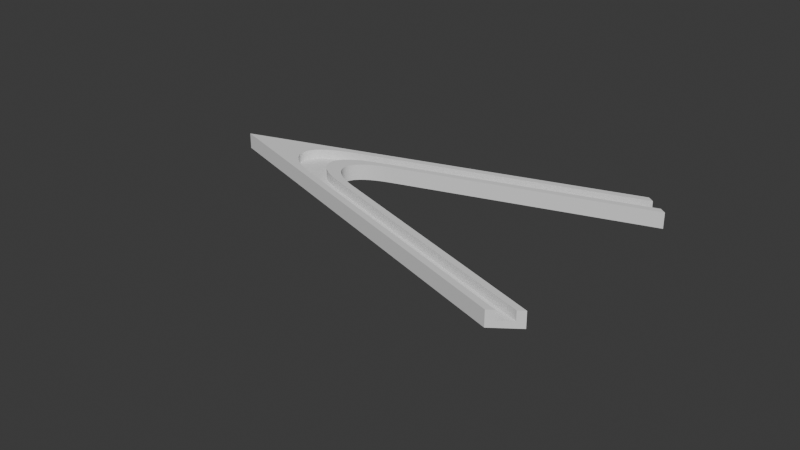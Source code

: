 # Source: base_bigFrame-round-2mLow.blend  (saved by Blender 4.1.23; exported with 4.5.12 LTS)
import bpy
from mathutils import Matrix  # noqa: F401  (used for matrix-valued properties, if any)

bpy.ops.wm.read_factory_settings(use_empty=True)
scene = bpy.context.scene
scene.name = 'Scene'

# ---- collections
col_collection = bpy.data.collections.new('Collection'); scene.collection.children.link(col_collection)

# ---- world
world_world = bpy.data.worlds.new('World'); scene.world = world_world
world_world.use_nodes = True; world_world.node_tree.nodes.clear()
_N = world_world.node_tree.nodes; _L = world_world.node_tree.links
n0 = _N.new('ShaderNodeOutputWorld'); n0.name = 'World Output'; n0.location = (300, 300)
n1 = _N.new('ShaderNodeBackground'); n1.name = 'Background'; n1.location = (10, 300)
n1.inputs[0].default_value = (0.05088, 0.05088, 0.05088, 1.0)
_L.new(n1.outputs[0], n0.inputs[0])
n0.is_active_output = True
world_world.color = (0.05088, 0.05088, 0.05088)
world_world.use_sun_shadow = False
world_world.sun_shadow_jitter_overblur = 0.0

# ---- meshes
me_plane_017 = bpy.data.meshes.new('Plane.017')
me_plane_017.from_pydata([(-0.9752, 1.0, 6.0), (-0.9752, 1.0, -4.0), (1.373, 0.5, 0.0), (1.426, -0.5, 0.0), (1.373, 0.5, 6.0), (1.347, 1.0, 6.0), (1.453, -1.0, 6.0), (1.426, -0.5, 6.0), (1.453, -1.0, -4.0), (1.347, 1.0, -4.0), (0.9441, -17.56, 0.0), (1.03, -17.17, 0.0), (0.9014, -17.75, 6.0), (0.9441, -17.56, 6.0), (1.072, -16.98, 6.0), (1.03, -17.17, 6.0), (1.072, -16.98, -4.0), (0.9014, -17.75, -4.0), (0.4626, -1.0, 6.0), (0.4626, -1.0, -4.0), (-0.03248, -1.0, -4.0), (-0.03248, -1.0, 6.0), (0.2724, -8.991, 6.0), (0.2724, -8.991, -4.0), (-0.1275, -4.996, -4.0), (-0.1275, -4.996, 6.0), (0.1951, -8.837, 6.0), (0.1951, -8.837, 0.0), (-0.2222, -4.668, 6.0), (-0.2222, -4.668, 0.0), (0.255, 0.5, 0.0), (0.255, 0.5, 6.0), (-0.3041, 0.5, 0.0), (-0.3041, 0.5, 6.0), (0.3934, -0.5, 6.0), (0.3934, -0.5, 0.0), (-0.123, -0.5, 6.0), (-0.123, -0.5, 0.0), (0.04043, -8.528, 0.0), (0.04043, -8.528, 6.0), (-0.4114, -4.014, 0.0), (-0.4114, -4.014, 6.0), (-0.1275, -4.996, 6.0), (-0.03248, -1.0, 6.0), (-0.1338, -4.933, 6.0), (-0.1399, -4.87, 6.0), (-0.1458, -4.807, 6.0), (-0.1517, -4.745, 6.0), (-0.1574, -4.682, 6.0), (-0.163, -4.62, 6.0), (-0.1684, -4.557, 6.0), (-0.1738, -4.495, 6.0), (-0.179, -4.433, 6.0), (-0.184, -4.371, 6.0), (-0.1889, -4.309, 6.0), (-0.1937, -4.247, 6.0), (-0.1984, -4.185, 6.0), (-0.2029, -4.124, 6.0), (-0.2072, -4.063, 6.0), (-0.2115, -4.002, 6.0), (-0.2155, -3.941, 6.0), (-0.2195, -3.881, 6.0), (-0.2233, -3.821, 6.0), (-0.2269, -3.761, 6.0), (-0.2304, -3.701, 6.0), (-0.2338, -3.642, 6.0), (-0.237, -3.583, 6.0), (-0.24, -3.525, 6.0), (-0.2429, -3.467, 6.0), (-0.2457, -3.409, 6.0), (-0.2483, -3.351, 6.0), (-0.2507, -3.294, 6.0), (-0.253, -3.238, 6.0), (-0.2552, -3.182, 6.0), (-0.2572, -3.126, 6.0), (-0.259, -3.071, 6.0), (-0.2607, -3.016, 6.0), (-0.2622, -2.962, 6.0), (-0.2636, -2.908, 6.0), (-0.2648, -2.855, 6.0), (-0.2659, -2.802, 6.0), (-0.2668, -2.75, 6.0), (-0.2675, -2.698, 6.0), (-0.2681, -2.647, 6.0), (-0.2685, -2.597, 6.0), (-0.2688, -2.547, 6.0), (-0.2689, -2.497, 6.0), (-0.2689, -2.449, 6.0), (-0.2687, -2.401, 6.0), (-0.2683, -2.353, 6.0), (-0.2678, -2.307, 6.0), (-0.2672, -2.26, 6.0), (-0.2664, -2.215, 6.0), (-0.2654, -2.17, 6.0), (-0.2642, -2.126, 6.0), (-0.2629, -2.083, 6.0), (-0.2615, -2.04, 6.0), (-0.2599, -1.998, 6.0), (-0.2581, -1.957, 6.0), (-0.2562, -1.917, 6.0), (-0.2542, -1.877, 6.0), (-0.252, -1.838, 6.0), (-0.2496, -1.8, 6.0), (-0.2471, -1.763, 6.0), (-0.2444, -1.727, 6.0), (-0.2416, -1.691, 6.0), (-0.2386, -1.656, 6.0), (-0.2355, -1.622, 6.0), (-0.2322, -1.589, 6.0), (-0.2288, -1.556, 6.0), (-0.2252, -1.525, 6.0), (-0.2215, -1.494, 6.0), (-0.2176, -1.464, 6.0), (-0.2136, -1.435, 6.0), (-0.2095, -1.407, 6.0), (-0.2052, -1.38, 6.0), (-0.2008, -1.354, 6.0), (-0.1962, -1.329, 6.0), (-0.1915, -1.304, 6.0), (-0.1866, -1.281, 6.0), (-0.1816, -1.258, 6.0), (-0.1765, -1.236, 6.0), (-0.1713, -1.215, 6.0), (-0.1659, -1.196, 6.0), (-0.1604, -1.177, 6.0), (-0.1547, -1.159, 6.0), (-0.1489, -1.142, 6.0), (-0.143, -1.126, 6.0), (-0.137, -1.11, 6.0), (-0.1308, -1.096, 6.0), (-0.1246, -1.083, 6.0), (-0.1182, -1.071, 6.0), (-0.1116, -1.059, 6.0), (-0.105, -1.049, 6.0), (-0.09824, -1.04, 6.0), (-0.09137, -1.031, 6.0), (-0.08439, -1.024, 6.0), (-0.07729, -1.018, 6.0), (-0.07009, -1.012, 6.0), (-0.06277, -1.008, 6.0), (-0.05536, -1.004, 6.0), (-0.04783, -1.002, 6.0), (-0.04021, -1.0, 6.0), (-0.03248, -1.0, -4.0), (-0.1275, -4.996, -4.0), (-0.04021, -1.0, -4.0), (-0.04783, -1.002, -4.0), (-0.05536, -1.004, -4.0), (-0.06277, -1.008, -4.0), (-0.07009, -1.012, -4.0), (-0.07729, -1.018, -4.0), (-0.08439, -1.024, -4.0), (-0.09137, -1.031, -4.0), (-0.09824, -1.04, -4.0), (-0.105, -1.049, -4.0), (-0.1116, -1.059, -4.0), (-0.1182, -1.071, -4.0), (-0.1246, -1.083, -4.0), (-0.1308, -1.096, -4.0), (-0.137, -1.11, -4.0), (-0.143, -1.126, -4.0), (-0.1489, -1.142, -4.0), (-0.1547, -1.159, -4.0), (-0.1604, -1.177, -4.0), (-0.1659, -1.196, -4.0), (-0.1713, -1.215, -4.0), (-0.1765, -1.236, -4.0), (-0.1816, -1.258, -4.0), (-0.1866, -1.281, -4.0), (-0.1915, -1.304, -4.0), (-0.1962, -1.329, -4.0), (-0.2008, -1.354, -4.0), (-0.2052, -1.38, -4.0), (-0.2095, -1.407, -4.0), (-0.2136, -1.435, -4.0), (-0.2176, -1.464, -4.0), (-0.2215, -1.494, -4.0), (-0.2252, -1.525, -4.0), (-0.2288, -1.556, -4.0), (-0.2322, -1.589, -4.0), (-0.2355, -1.622, -4.0), (-0.2386, -1.656, -4.0), (-0.2416, -1.691, -4.0), (-0.2444, -1.727, -4.0), (-0.2471, -1.763, -4.0), (-0.2496, -1.8, -4.0), (-0.252, -1.838, -4.0), (-0.2542, -1.877, -4.0), (-0.2562, -1.917, -4.0), (-0.2581, -1.957, -4.0), (-0.2599, -1.998, -4.0), (-0.2615, -2.04, -4.0), (-0.2629, -2.083, -4.0), (-0.2642, -2.126, -4.0), (-0.2654, -2.17, -4.0), (-0.2664, -2.215, -4.0), (-0.2672, -2.26, -4.0), (-0.2678, -2.307, -4.0), (-0.2683, -2.353, -4.0), (-0.2687, -2.401, -4.0), (-0.2689, -2.449, -4.0), (-0.2689, -2.497, -4.0), (-0.2688, -2.547, -4.0), (-0.2685, -2.597, -4.0), (-0.2681, -2.647, -4.0), (-0.2675, -2.698, -4.0), (-0.2668, -2.75, -4.0), (-0.2659, -2.802, -4.0), (-0.2648, -2.855, -4.0), (-0.2636, -2.908, -4.0), (-0.2622, -2.962, -4.0), (-0.2607, -3.016, -4.0), (-0.259, -3.071, -4.0), (-0.2572, -3.126, -4.0), (-0.2552, -3.182, -4.0), (-0.253, -3.238, -4.0), (-0.2507, -3.294, -4.0), (-0.2483, -3.351, -4.0), (-0.2457, -3.409, -4.0), (-0.2429, -3.467, -4.0), (-0.24, -3.525, -4.0), (-0.237, -3.583, -4.0), (-0.2338, -3.642, -4.0), (-0.2304, -3.701, -4.0), (-0.2269, -3.761, -4.0), (-0.2233, -3.821, -4.0), (-0.2195, -3.881, -4.0), (-0.2155, -3.941, -4.0), (-0.2115, -4.002, -4.0), (-0.2072, -4.063, -4.0), (-0.2029, -4.124, -4.0), (-0.1984, -4.185, -4.0), (-0.1937, -4.247, -4.0), (-0.1889, -4.309, -4.0), (-0.184, -4.371, -4.0), (-0.179, -4.433, -4.0), (-0.1738, -4.495, -4.0), (-0.1684, -4.557, -4.0), (-0.163, -4.62, -4.0), (-0.1574, -4.682, -4.0), (-0.1517, -4.745, -4.0), (-0.1458, -4.807, -4.0), (-0.1399, -4.87, -4.0), (-0.1338, -4.933, -4.0), (-0.2222, -4.668, 0.0), (-0.123, -0.5, 0.0), (-0.2287, -4.603, 0.0), (-0.235, -4.537, 0.0), (-0.2413, -4.472, 0.0), (-0.2473, -4.407, 0.0), (-0.2533, -4.341, 0.0), (-0.2591, -4.276, 0.0), (-0.2648, -4.211, 0.0), (-0.2704, -4.146, 0.0), (-0.2758, -4.081, 0.0), (-0.2811, -4.016, 0.0), (-0.2862, -3.952, 0.0), (-0.2912, -3.887, 0.0), (-0.2961, -3.823, 0.0), (-0.3008, -3.759, 0.0), (-0.3053, -3.695, 0.0), (-0.3097, -3.632, 0.0), (-0.314, -3.568, 0.0), (-0.3181, -3.505, 0.0), (-0.322, -3.443, 0.0), (-0.3258, -3.38, 0.0), (-0.3295, -3.318, 0.0), (-0.333, -3.256, 0.0), (-0.3363, -3.195, 0.0), (-0.3395, -3.134, 0.0), (-0.3425, -3.073, 0.0), (-0.3454, -3.013, 0.0), (-0.3481, -2.953, 0.0), (-0.3507, -2.894, 0.0), (-0.3531, -2.835, 0.0), (-0.3553, -2.776, 0.0), (-0.3574, -2.718, 0.0), (-0.3593, -2.66, 0.0), (-0.3611, -2.603, 0.0), (-0.3627, -2.547, 0.0), (-0.3641, -2.49, 0.0), (-0.3654, -2.435, 0.0), (-0.3665, -2.38, 0.0), (-0.3674, -2.325, 0.0), (-0.3682, -2.272, 0.0), (-0.3688, -2.218, 0.0), (-0.3693, -2.166, 0.0), (-0.3695, -2.114, 0.0), (-0.3697, -2.062, 0.0), (-0.3696, -2.011, 0.0), (-0.3694, -1.961, 0.0), (-0.3691, -1.912, 0.0), (-0.3685, -1.863, 0.0), (-0.3678, -1.815, 0.0), (-0.367, -1.768, 0.0), (-0.366, -1.721, 0.0), (-0.3648, -1.675, 0.0), (-0.3634, -1.63, 0.0), (-0.3619, -1.585, 0.0), (-0.3603, -1.542, 0.0), (-0.3584, -1.499, 0.0), (-0.3564, -1.457, 0.0), (-0.3543, -1.415, 0.0), (-0.352, -1.375, 0.0), (-0.3495, -1.335, 0.0), (-0.3469, -1.296, 0.0), (-0.3441, -1.258, 0.0), (-0.3411, -1.221, 0.0), (-0.338, -1.184, 0.0), (-0.3348, -1.149, 0.0), (-0.3314, -1.114, 0.0), (-0.3278, -1.08, 0.0), (-0.3241, -1.048, 0.0), (-0.3202, -1.016, 0.0), (-0.3162, -0.9845, 0.0), (-0.312, -0.9543, 0.0), (-0.3077, -0.9251, 0.0), (-0.3032, -0.8967, 0.0), (-0.2986, -0.8693, 0.0), (-0.2938, -0.8428, 0.0), (-0.2889, -0.8173, 0.0), (-0.2838, -0.7927, 0.0), (-0.2786, -0.7691, 0.0), (-0.2733, -0.7464, 0.0), (-0.2678, -0.7247, 0.0), (-0.2622, -0.704, 0.0), (-0.2564, -0.6843, 0.0), (-0.2505, -0.6655, 0.0), (-0.2445, -0.6477, 0.0), (-0.2383, -0.631, 0.0), (-0.232, -0.6152, 0.0), (-0.2256, -0.6004, 0.0), (-0.2191, -0.5866, 0.0), (-0.2124, -0.5738, 0.0), (-0.2056, -0.5621, 0.0), (-0.1987, -0.5513, 0.0), (-0.1916, -0.5416, 0.0), (-0.1845, -0.5329, 0.0), (-0.1772, -0.5252, 0.0), (-0.1698, -0.5185, 0.0), (-0.1623, -0.5128, 0.0), (-0.1546, -0.5082, 0.0), (-0.1469, -0.5046, 0.0), (-0.139, -0.5021, 0.0), (-0.1311, -0.5005, 0.0), (-0.123, -0.5, 6.0), (-0.2222, -4.668, 6.0), (-0.1311, -0.5005, 6.0), (-0.139, -0.5021, 6.0), (-0.1469, -0.5046, 6.0), (-0.1546, -0.5082, 6.0), (-0.1623, -0.5128, 6.0), (-0.1698, -0.5185, 6.0), (-0.1772, -0.5252, 6.0), (-0.1845, -0.5329, 6.0), (-0.1916, -0.5416, 6.0), (-0.1987, -0.5513, 6.0), (-0.2056, -0.5621, 6.0), (-0.2124, -0.5738, 6.0), (-0.2191, -0.5866, 6.0), (-0.2256, -0.6004, 6.0), (-0.232, -0.6152, 6.0), (-0.2383, -0.631, 6.0), (-0.2445, -0.6477, 6.0), (-0.2505, -0.6655, 6.0), (-0.2564, -0.6843, 6.0), (-0.2622, -0.704, 6.0), (-0.2678, -0.7247, 6.0), (-0.2733, -0.7464, 6.0), (-0.2786, -0.7691, 6.0), (-0.2838, -0.7927, 6.0), (-0.2889, -0.8173, 6.0), (-0.2938, -0.8428, 6.0), (-0.2986, -0.8693, 6.0), (-0.3032, -0.8967, 6.0), (-0.3077, -0.9251, 6.0), (-0.312, -0.9543, 6.0), (-0.3162, -0.9845, 6.0), (-0.3202, -1.016, 6.0), (-0.3241, -1.048, 6.0), (-0.3278, -1.08, 6.0), (-0.3314, -1.114, 6.0), (-0.3348, -1.149, 6.0), (-0.338, -1.184, 6.0), (-0.3411, -1.221, 6.0), (-0.3441, -1.258, 6.0), (-0.3469, -1.296, 6.0), (-0.3495, -1.335, 6.0), (-0.352, -1.375, 6.0), (-0.3543, -1.415, 6.0), (-0.3564, -1.457, 6.0), (-0.3584, -1.499, 6.0), (-0.3603, -1.542, 6.0), (-0.3619, -1.585, 6.0), (-0.3634, -1.63, 6.0), (-0.3648, -1.675, 6.0), (-0.366, -1.721, 6.0), (-0.367, -1.768, 6.0), (-0.3678, -1.815, 6.0), (-0.3685, -1.863, 6.0), (-0.3691, -1.912, 6.0), (-0.3694, -1.961, 6.0), (-0.3696, -2.011, 6.0), (-0.3697, -2.062, 6.0), (-0.3695, -2.114, 6.0), (-0.3693, -2.166, 6.0), (-0.3688, -2.218, 6.0), (-0.3682, -2.272, 6.0), (-0.3674, -2.325, 6.0), (-0.3665, -2.38, 6.0), (-0.3654, -2.435, 6.0), (-0.3641, -2.49, 6.0), (-0.3627, -2.547, 6.0), (-0.3611, -2.603, 6.0), (-0.3593, -2.66, 6.0), (-0.3574, -2.718, 6.0), (-0.3553, -2.776, 6.0), (-0.3531, -2.835, 6.0), (-0.3507, -2.894, 6.0), (-0.3481, -2.953, 6.0), (-0.3454, -3.013, 6.0), (-0.3425, -3.073, 6.0), (-0.3395, -3.134, 6.0), (-0.3363, -3.195, 6.0), (-0.333, -3.256, 6.0), (-0.3295, -3.318, 6.0), (-0.3258, -3.38, 6.0), (-0.322, -3.443, 6.0), (-0.3181, -3.505, 6.0), (-0.314, -3.568, 6.0), (-0.3097, -3.632, 6.0), (-0.3053, -3.695, 6.0), (-0.3008, -3.759, 6.0), (-0.2961, -3.823, 6.0), (-0.2912, -3.887, 6.0), (-0.2862, -3.952, 6.0), (-0.2811, -4.016, 6.0), (-0.2758, -4.081, 6.0), (-0.2704, -4.146, 6.0), (-0.2648, -4.211, 6.0), (-0.2591, -4.276, 6.0), (-0.2533, -4.341, 6.0), (-0.2473, -4.407, 6.0), (-0.2413, -4.472, 6.0), (-0.235, -4.537, 6.0), (-0.2287, -4.603, 6.0), (-0.3041, 0.5, 0.0), (-0.4114, -4.014, 0.0), (-0.3128, 0.4994, 0.0), (-0.3214, 0.4978, 0.0), (-0.3299, 0.495, 0.0), (-0.3383, 0.4911, 0.0), (-0.3466, 0.4861, 0.0), (-0.3547, 0.48, 0.0), (-0.3627, 0.4727, 0.0), (-0.3706, 0.4644, 0.0), (-0.3784, 0.455, 0.0), (-0.386, 0.4444, 0.0), (-0.3935, 0.4328, 0.0), (-0.4009, 0.4201, 0.0), (-0.4081, 0.4062, 0.0), (-0.4152, 0.3913, 0.0), (-0.4222, 0.3753, 0.0), (-0.429, 0.3582, 0.0), (-0.4356, 0.34, 0.0), (-0.4422, 0.3208, 0.0), (-0.4485, 0.3005, 0.0), (-0.4548, 0.2791, 0.0), (-0.4609, 0.2566, 0.0), (-0.4668, 0.2331, 0.0), (-0.4726, 0.2086, 0.0), (-0.4782, 0.183, 0.0), (-0.4837, 0.1564, 0.0), (-0.489, 0.1288, 0.0), (-0.4942, 0.1001, 0.0), (-0.4992, 0.0704, 0.0), (-0.504, 0.03971, 0.0), (-0.5087, 0.008018, 0.0), (-0.5132, -0.02467, 0.0), (-0.5176, -0.05834, 0.0), (-0.5218, -0.09298, 0.0), (-0.5258, -0.1286, 0.0), (-0.5297, -0.1652, 0.0), (-0.5334, -0.2027, 0.0), (-0.5369, -0.2411, 0.0), (-0.5403, -0.2805, 0.0), (-0.5435, -0.3208, 0.0), (-0.5465, -0.3621, 0.0), (-0.5493, -0.4042, 0.0), (-0.552, -0.4472, 0.0), (-0.5545, -0.4911, 0.0), (-0.5568, -0.5359, 0.0), (-0.559, -0.5815, 0.0), (-0.561, -0.628, 0.0), (-0.5628, -0.6753, 0.0), (-0.5644, -0.7234, 0.0), (-0.5659, -0.7723, 0.0), (-0.5671, -0.8221, 0.0), (-0.5682, -0.8726, 0.0), (-0.5692, -0.9239, 0.0), (-0.5699, -0.976, 0.0), (-0.5705, -1.029, 0.0), (-0.5709, -1.082, 0.0), (-0.5711, -1.137, 0.0), (-0.5712, -1.192, 0.0), (-0.571, -1.247, 0.0), (-0.5707, -1.304, 0.0), (-0.5702, -1.361, 0.0), (-0.5695, -1.418, 0.0), (-0.5687, -1.477, 0.0), (-0.5677, -1.536, 0.0), (-0.5665, -1.595, 0.0), (-0.5651, -1.655, 0.0), (-0.5636, -1.716, 0.0), (-0.5618, -1.777, 0.0), (-0.5599, -1.839, 0.0), (-0.5579, -1.902, 0.0), (-0.5556, -1.965, 0.0), (-0.5532, -2.028, 0.0), (-0.5506, -2.092, 0.0), (-0.5478, -2.156, 0.0), (-0.5449, -2.221, 0.0), (-0.5418, -2.286, 0.0), (-0.5385, -2.352, 0.0), (-0.535, -2.418, 0.0), (-0.5314, -2.485, 0.0), (-0.5276, -2.552, 0.0), (-0.5237, -2.619, 0.0), (-0.5196, -2.687, 0.0), (-0.5153, -2.755, 0.0), (-0.5108, -2.823, 0.0), (-0.5062, -2.891, 0.0), (-0.5014, -2.96, 0.0), (-0.4965, -3.029, 0.0), (-0.4914, -3.099, 0.0), (-0.4862, -3.168, 0.0), (-0.4808, -3.238, 0.0), (-0.4752, -3.308, 0.0), (-0.4695, -3.378, 0.0), (-0.4636, -3.448, 0.0), (-0.4576, -3.519, 0.0), (-0.4515, -3.589, 0.0), (-0.4451, -3.66, 0.0), (-0.4387, -3.73, 0.0), (-0.4321, -3.801, 0.0), (-0.4253, -3.872, 0.0), (-0.4184, -3.943, 0.0), (-0.4114, -4.014, 6.0), (-0.3041, 0.5, 6.0), (-0.4184, -3.943, 6.0), (-0.4253, -3.872, 6.0), (-0.4321, -3.801, 6.0), (-0.4387, -3.73, 6.0), (-0.4451, -3.66, 6.0), (-0.4515, -3.589, 6.0), (-0.4576, -3.519, 6.0), (-0.4636, -3.448, 6.0), (-0.4695, -3.378, 6.0), (-0.4752, -3.308, 6.0), (-0.4808, -3.238, 6.0), (-0.4862, -3.168, 6.0), (-0.4914, -3.099, 6.0), (-0.4965, -3.029, 6.0), (-0.5014, -2.96, 6.0), (-0.5062, -2.891, 6.0), (-0.5108, -2.823, 6.0), (-0.5153, -2.755, 6.0), (-0.5196, -2.687, 6.0), (-0.5237, -2.619, 6.0), (-0.5276, -2.552, 6.0), (-0.5314, -2.485, 6.0), (-0.535, -2.418, 6.0), (-0.5385, -2.352, 6.0), (-0.5418, -2.286, 6.0), (-0.5449, -2.221, 6.0), (-0.5478, -2.156, 6.0), (-0.5506, -2.092, 6.0), (-0.5532, -2.028, 6.0), (-0.5556, -1.965, 6.0), (-0.5579, -1.902, 6.0), (-0.5599, -1.839, 6.0), (-0.5618, -1.777, 6.0), (-0.5636, -1.716, 6.0), (-0.5651, -1.655, 6.0), (-0.5665, -1.595, 6.0), (-0.5677, -1.536, 6.0), (-0.5687, -1.477, 6.0), (-0.5695, -1.418, 6.0), (-0.5702, -1.361, 6.0), (-0.5707, -1.304, 6.0), (-0.571, -1.247, 6.0), (-0.5712, -1.192, 6.0), (-0.5711, -1.137, 6.0), (-0.5709, -1.082, 6.0), (-0.5705, -1.029, 6.0), (-0.5699, -0.976, 6.0), (-0.5692, -0.9239, 6.0), (-0.5682, -0.8726, 6.0), (-0.5671, -0.8221, 6.0), (-0.5659, -0.7723, 6.0), (-0.5644, -0.7234, 6.0), (-0.5628, -0.6753, 6.0), (-0.561, -0.628, 6.0), (-0.559, -0.5815, 6.0), (-0.5568, -0.5359, 6.0), (-0.5545, -0.4911, 6.0), (-0.552, -0.4472, 6.0), (-0.5493, -0.4042, 6.0), (-0.5465, -0.3621, 6.0), (-0.5435, -0.3208, 6.0), (-0.5403, -0.2805, 6.0), (-0.5369, -0.2411, 6.0), (-0.5334, -0.2027, 6.0), (-0.5297, -0.1652, 6.0), (-0.5258, -0.1286, 6.0), (-0.5218, -0.09298, 6.0), (-0.5176, -0.05834, 6.0), (-0.5132, -0.02467, 6.0), (-0.5087, 0.008018, 6.0), (-0.504, 0.03971, 6.0), (-0.4992, 0.0704, 6.0), (-0.4942, 0.1001, 6.0), (-0.489, 0.1288, 6.0), (-0.4837, 0.1564, 6.0), (-0.4782, 0.183, 6.0), (-0.4726, 0.2086, 6.0), (-0.4668, 0.2331, 6.0), (-0.4609, 0.2566, 6.0), (-0.4548, 0.2791, 6.0), (-0.4485, 0.3005, 6.0), (-0.4422, 0.3208, 6.0), (-0.4356, 0.34, 6.0), (-0.429, 0.3582, 6.0), (-0.4222, 0.3753, 6.0), (-0.4152, 0.3913, 6.0), (-0.4081, 0.4062, 6.0), (-0.4009, 0.4201, 6.0), (-0.3935, 0.4328, 6.0), (-0.386, 0.4444, 6.0), (-0.3784, 0.455, 6.0), (-0.3706, 0.4644, 6.0), (-0.3627, 0.4727, 6.0), (-0.3547, 0.48, 6.0), (-0.3466, 0.4861, 6.0), (-0.3383, 0.4911, 6.0), (-0.3299, 0.495, 6.0), (-0.3214, 0.4978, 6.0), (-0.3128, 0.4994, 6.0)], [], [(23, 22, 14, 16), (27, 11, 15, 26), (39, 13, 10, 38), (1, 0, 12, 17), (13, 10, 11, 15, 14, 16, 17, 12), (18, 19, 8, 6), (7, 34, 36, 345, 347, 348, 349, 350, 351, 352, 353, 354, 355, 356, 357, 358, 359, 360, 361, 362, 363, 364, 365, 366, 367, 368, 369, 370, 371, 372, 373, 374, 375, 376, 377, 378, 379, 380, 381, 382, 383, 384, 385, 386, 387, 388, 389, 390, 391, 392, 393, 394, 395, 396, 397, 398, 399, 400, 401, 402, 403, 404, 405, 406, 407, 408, 409, 410, 411, 412, 413, 414, 415, 416, 417, 418, 419, 420, 421, 422, 423, 424, 425, 426, 427, 428, 429, 430, 431, 432, 433, 434, 435, 436, 437, 438, 439, 440, 441, 442, 443, 444, 445, 346, 28, 26, 15, 14, 22, 25, 42, 44, 45, 46, 47, 48, 49, 50, 51, 52, 53, 54, 55, 56, 57, 58, 59, 60, 61, 62, 63, 64, 65, 66, 67, 68, 69, 70, 71, 72, 73, 74, 75, 76, 77, 78, 79, 80, 81, 82, 83, 84, 85, 86, 87, 88, 89, 90, 91, 92, 93, 94, 95, 96, 97, 98, 99, 100, 101, 102, 103, 104, 105, 106, 107, 108, 109, 110, 111, 112, 113, 114, 115, 116, 117, 118, 119, 120, 121, 122, 123, 124, 125, 126, 127, 128, 129, 130, 131, 132, 133, 134, 135, 136, 137, 138, 139, 140, 141, 142, 43, 21, 18, 6), (244, 246, 247, 248, 249, 250, 251, 252, 253, 254, 255, 256, 257, 258, 259, 260, 261, 262, 263, 264, 265, 266, 267, 268, 269, 270, 271, 272, 273, 274, 275, 276, 277, 278, 279, 280, 281, 282, 283, 284, 285, 286, 287, 288, 289, 290, 291, 292, 293, 294, 295, 296, 297, 298, 299, 300, 301, 302, 303, 304, 305, 306, 307, 308, 309, 310, 311, 312, 313, 314, 315, 316, 317, 318, 319, 320, 321, 322, 323, 324, 325, 326, 327, 328, 329, 330, 331, 332, 333, 334, 335, 336, 337, 338, 339, 340, 341, 342, 343, 344, 245, 37, 35, 3, 2, 30, 32, 446, 448, 449, 450, 451, 452, 453, 454, 455, 456, 457, 458, 459, 460, 461, 462, 463, 464, 465, 466, 467, 468, 469, 470, 471, 472, 473, 474, 475, 476, 477, 478, 479, 480, 481, 482, 483, 484, 485, 486, 487, 488, 489, 490, 491, 492, 493, 494, 495, 496, 497, 498, 499, 500, 501, 502, 503, 504, 505, 506, 507, 508, 509, 510, 511, 512, 513, 514, 515, 516, 517, 518, 519, 520, 521, 522, 523, 524, 525, 526, 527, 528, 529, 530, 531, 532, 533, 534, 535, 536, 537, 538, 539, 540, 541, 542, 543, 544, 545, 546, 447, 40, 38, 10, 11, 27, 29), (0, 1, 9, 5), (37, 245, 345, 36), (9, 8, 19, 20, 143, 145, 146, 147, 148, 149, 150, 151, 152, 153, 154, 155, 156, 157, 158, 159, 160, 161, 162, 163, 164, 165, 166, 167, 168, 169, 170, 171, 172, 173, 174, 175, 176, 177, 178, 179, 180, 181, 182, 183, 184, 185, 186, 187, 188, 189, 190, 191, 192, 193, 194, 195, 196, 197, 198, 199, 200, 201, 202, 203, 204, 205, 206, 207, 208, 209, 210, 211, 212, 213, 214, 215, 216, 217, 218, 219, 220, 221, 222, 223, 224, 225, 226, 227, 228, 229, 230, 231, 232, 233, 234, 235, 236, 237, 238, 239, 240, 241, 242, 243, 144, 24, 23, 16, 17, 1), (4, 5, 9, 8, 6, 7, 3, 2), (21, 20, 19, 18), (24, 25, 22, 23), (43, 143, 20, 21), (29, 27, 26, 28), (4, 31, 33, 548, 647, 646, 645, 644, 643, 642, 641, 640, 639, 638, 637, 636, 635, 634, 633, 632, 631, 630, 629, 628, 627, 626, 625, 624, 623, 622, 621, 620, 619, 618, 617, 616, 615, 614, 613, 612, 611, 610, 609, 608, 607, 606, 605, 604, 603, 602, 601, 600, 599, 598, 597, 596, 595, 594, 593, 592, 591, 590, 589, 588, 587, 586, 585, 584, 583, 582, 581, 580, 579, 578, 577, 576, 575, 574, 573, 572, 571, 570, 569, 568, 567, 566, 565, 564, 563, 562, 561, 560, 559, 558, 557, 556, 555, 554, 553, 552, 551, 550, 549, 547, 41, 39, 13, 12, 0, 5), (2, 4, 31, 30), (30, 31, 33, 32), (3, 35, 34, 7), (35, 37, 36, 34), (41, 39, 38, 40), (32, 33, 548, 446), (143, 43, 142, 145), (145, 142, 141, 146), (146, 141, 140, 147), (147, 140, 139, 148), (148, 139, 138, 149), (149, 138, 137, 150), (150, 137, 136, 151), (151, 136, 135, 152), (152, 135, 134, 153), (153, 134, 133, 154), (154, 133, 132, 155), (155, 132, 131, 156), (156, 131, 130, 157), (157, 130, 129, 158), (158, 129, 128, 159), (159, 128, 127, 160), (160, 127, 126, 161), (161, 126, 125, 162), (162, 125, 124, 163), (163, 124, 123, 164), (164, 123, 122, 165), (165, 122, 121, 166), (166, 121, 120, 167), (167, 120, 119, 168), (168, 119, 118, 169), (169, 118, 117, 170), (170, 117, 116, 171), (171, 116, 115, 172), (172, 115, 114, 173), (173, 114, 113, 174), (174, 113, 112, 175), (175, 112, 111, 176), (176, 111, 110, 177), (177, 110, 109, 178), (178, 109, 108, 179), (179, 108, 107, 180), (180, 107, 106, 181), (181, 106, 105, 182), (182, 105, 104, 183), (183, 104, 103, 184), (184, 103, 102, 185), (185, 102, 101, 186), (186, 101, 100, 187), (187, 100, 99, 188), (188, 99, 98, 189), (189, 98, 97, 190), (190, 97, 96, 191), (191, 96, 95, 192), (192, 95, 94, 193), (193, 94, 93, 194), (194, 93, 92, 195), (195, 92, 91, 196), (196, 91, 90, 197), (197, 90, 89, 198), (198, 89, 88, 199), (199, 88, 87, 200), (200, 87, 86, 201), (201, 86, 85, 202), (202, 85, 84, 203), (203, 84, 83, 204), (204, 83, 82, 205), (205, 82, 81, 206), (206, 81, 80, 207), (207, 80, 79, 208), (208, 79, 78, 209), (209, 78, 77, 210), (210, 77, 76, 211), (211, 76, 75, 212), (212, 75, 74, 213), (213, 74, 73, 214), (214, 73, 72, 215), (215, 72, 71, 216), (216, 71, 70, 217), (217, 70, 69, 218), (218, 69, 68, 219), (219, 68, 67, 220), (220, 67, 66, 221), (221, 66, 65, 222), (222, 65, 64, 223), (223, 64, 63, 224), (224, 63, 62, 225), (225, 62, 61, 226), (226, 61, 60, 227), (227, 60, 59, 228), (228, 59, 58, 229), (229, 58, 57, 230), (230, 57, 56, 231), (231, 56, 55, 232), (232, 55, 54, 233), (233, 54, 53, 234), (234, 53, 52, 235), (235, 52, 51, 236), (236, 51, 50, 237), (237, 50, 49, 238), (238, 49, 48, 239), (239, 48, 47, 240), (240, 47, 46, 241), (241, 46, 45, 242), (242, 45, 44, 243), (243, 44, 42, 144), (144, 42, 25, 24), (345, 245, 344, 347), (347, 344, 343, 348), (348, 343, 342, 349), (349, 342, 341, 350), (350, 341, 340, 351), (351, 340, 339, 352), (352, 339, 338, 353), (353, 338, 337, 354), (354, 337, 336, 355), (355, 336, 335, 356), (356, 335, 334, 357), (357, 334, 333, 358), (358, 333, 332, 359), (359, 332, 331, 360), (360, 331, 330, 361), (361, 330, 329, 362), (362, 329, 328, 363), (363, 328, 327, 364), (364, 327, 326, 365), (365, 326, 325, 366), (366, 325, 324, 367), (367, 324, 323, 368), (368, 323, 322, 369), (369, 322, 321, 370), (370, 321, 320, 371), (371, 320, 319, 372), (372, 319, 318, 373), (373, 318, 317, 374), (374, 317, 316, 375), (375, 316, 315, 376), (376, 315, 314, 377), (377, 314, 313, 378), (378, 313, 312, 379), (379, 312, 311, 380), (380, 311, 310, 381), (381, 310, 309, 382), (382, 309, 308, 383), (383, 308, 307, 384), (384, 307, 306, 385), (385, 306, 305, 386), (386, 305, 304, 387), (387, 304, 303, 388), (388, 303, 302, 389), (389, 302, 301, 390), (390, 301, 300, 391), (391, 300, 299, 392), (392, 299, 298, 393), (393, 298, 297, 394), (394, 297, 296, 395), (395, 296, 295, 396), (396, 295, 294, 397), (397, 294, 293, 398), (398, 293, 292, 399), (399, 292, 291, 400), (400, 291, 290, 401), (401, 290, 289, 402), (402, 289, 288, 403), (403, 288, 287, 404), (404, 287, 286, 405), (405, 286, 285, 406), (406, 285, 284, 407), (407, 284, 283, 408), (408, 283, 282, 409), (409, 282, 281, 410), (410, 281, 280, 411), (411, 280, 279, 412), (412, 279, 278, 413), (413, 278, 277, 414), (414, 277, 276, 415), (415, 276, 275, 416), (416, 275, 274, 417), (417, 274, 273, 418), (418, 273, 272, 419), (419, 272, 271, 420), (420, 271, 270, 421), (421, 270, 269, 422), (422, 269, 268, 423), (423, 268, 267, 424), (424, 267, 266, 425), (425, 266, 265, 426), (426, 265, 264, 427), (427, 264, 263, 428), (428, 263, 262, 429), (429, 262, 261, 430), (430, 261, 260, 431), (431, 260, 259, 432), (432, 259, 258, 433), (433, 258, 257, 434), (434, 257, 256, 435), (435, 256, 255, 436), (436, 255, 254, 437), (437, 254, 253, 438), (438, 253, 252, 439), (439, 252, 251, 440), (440, 251, 250, 441), (441, 250, 249, 442), (442, 249, 248, 443), (443, 248, 247, 444), (444, 247, 246, 445), (445, 246, 244, 346), (244, 29, 28, 346), (446, 548, 647, 448), (448, 647, 646, 449), (449, 646, 645, 450), (450, 645, 644, 451), (451, 644, 643, 452), (452, 643, 642, 453), (453, 642, 641, 454), (454, 641, 640, 455), (455, 640, 639, 456), (456, 639, 638, 457), (457, 638, 637, 458), (458, 637, 636, 459), (459, 636, 635, 460), (460, 635, 634, 461), (461, 634, 633, 462), (462, 633, 632, 463), (463, 632, 631, 464), (464, 631, 630, 465), (465, 630, 629, 466), (466, 629, 628, 467), (467, 628, 627, 468), (468, 627, 626, 469), (469, 626, 625, 470), (470, 625, 624, 471), (471, 624, 623, 472), (472, 623, 622, 473), (473, 622, 621, 474), (474, 621, 620, 475), (475, 620, 619, 476), (476, 619, 618, 477), (477, 618, 617, 478), (478, 617, 616, 479), (479, 616, 615, 480), (480, 615, 614, 481), (481, 614, 613, 482), (482, 613, 612, 483), (483, 612, 611, 484), (484, 611, 610, 485), (485, 610, 609, 486), (486, 609, 608, 487), (487, 608, 607, 488), (488, 607, 606, 489), (489, 606, 605, 490), (490, 605, 604, 491), (491, 604, 603, 492), (492, 603, 602, 493), (493, 602, 601, 494), (494, 601, 600, 495), (495, 600, 599, 496), (496, 599, 598, 497), (497, 598, 597, 498), (498, 597, 596, 499), (499, 596, 595, 500), (500, 595, 594, 501), (501, 594, 593, 502), (502, 593, 592, 503), (503, 592, 591, 504), (504, 591, 590, 505), (505, 590, 589, 506), (506, 589, 588, 507), (507, 588, 587, 508), (508, 587, 586, 509), (509, 586, 585, 510), (510, 585, 584, 511), (511, 584, 583, 512), (512, 583, 582, 513), (513, 582, 581, 514), (514, 581, 580, 515), (515, 580, 579, 516), (516, 579, 578, 517), (517, 578, 577, 518), (518, 577, 576, 519), (519, 576, 575, 520), (520, 575, 574, 521), (521, 574, 573, 522), (522, 573, 572, 523), (523, 572, 571, 524), (524, 571, 570, 525), (525, 570, 569, 526), (526, 569, 568, 527), (527, 568, 567, 528), (528, 567, 566, 529), (529, 566, 565, 530), (530, 565, 564, 531), (531, 564, 563, 532), (532, 563, 562, 533), (533, 562, 561, 534), (534, 561, 560, 535), (535, 560, 559, 536), (536, 559, 558, 537), (537, 558, 557, 538), (538, 557, 556, 539), (539, 556, 555, 540), (540, 555, 554, 541), (541, 554, 553, 542), (542, 553, 552, 543), (543, 552, 551, 544), (544, 551, 550, 545), (545, 550, 549, 546), (546, 549, 547, 447), (547, 41, 40, 447)])
_uv = me_plane_017.uv_layers.new(name='UVMap')
_uv.uv.foreach_set('vector', [0.0, 0.0, 0.0, 0.0, 0.0, 0.0, 0.0, 0.0, 0.0, 0.0, 0.0, 0.0, 0.0, 0.0, 0.0, 0.0, 0.0, 0.0, 0.0, 0.0, 0.0, 0.0, 0.0, 0.0, 0.0, 0.0, 0.0, 0.0, 0.0, 0.0, 0.0, 0.0, 0.0, 0.0, 0.0, 0.0, 0.0, 0.0, 0.0, 0.0, 0.0, 0.0, 0.0, 0.0, 0.0, 0.0, 0.0, 0.0, 0.0, 0.0, 0.0, 0.0, 0.0, 0.0, 0.0, 0.0, 0.0, 0.0, 0.0, 0.0, 0.0, 0.0, 0.0, 0.0, 0.0, 0.0, 0.0, 0.0, 0.0, 0.0, 0.0, 0.0, 0.0, 0.0, 0.0, 0.0, 0.0, 0.0, 0.0, 0.0, 0.0, 0.0, 0.0, 0.0, 0.0, 0.0, 0.0, 0.0, 0.0, 0.0, 0.0, 0.0, 0.0, 0.0, 0.0, 0.0, 0.0, 0.0, 0.0, 0.0, 0.0, 0.0, 0.0, 0.0, 0.0, 0.0, 0.0, 0.0, 0.0, 0.0, 0.0, 0.0, 0.0, 0.0, 0.0, 0.0, 0.0, 0.0, 0.0, 0.0, 0.0, 0.0, 0.0, 0.0, 0.0, 0.0, 0.0, 0.0, 0.0, 0.0, 0.0, 0.0, 0.0, 0.0, 0.0, 0.0, 0.0, 0.0, 0.0, 0.0, 0.0, 0.0, 0.0, 0.0, 0.0, 0.0, 0.0, 0.0, 0.0, 0.0, 0.0, 0.0, 0.0, 0.0, 0.0, 0.0, 0.0, 0.0, 0.0, 0.0, 0.0, 0.0, 0.0, 0.0, 0.0, 0.0, 0.0, 0.0, 0.0, 0.0, 0.0, 0.0, 0.0, 0.0, 0.0, 0.0, 0.0, 0.0, 0.0, 0.0, 0.0, 0.0, 0.0, 0.0, 0.0, 0.0, 0.0, 0.0, 0.0, 0.0, 0.0, 0.0, 0.0, 0.0, 0.0, 0.0, 0.0, 0.0, 0.0, 0.0, 0.0, 0.0, 0.0, 0.0, 0.0, 0.0, 0.0, 0.0, 0.0, 0.0, 0.0, 0.0, 0.0, 0.0, 0.0, 0.0, 0.0, 0.0, 0.0, 0.0, 0.0, 0.0, 0.0, 0.0, 0.0, 0.0, 0.0, 0.0, 0.0, 0.0, 0.0, 0.0, 0.0, 0.0, 0.0, 0.0, 0.0, 0.0, 0.0, 0.0, 0.0, 0.0, 0.0, 0.0, 0.0, 0.0, 0.0, 0.0, 0.0, 0.0, 0.0, 0.0, 0.0, 0.0, 0.0, 0.0, 0.0, 0.0, 0.0, 0.0, 0.0, 0.0, 0.0, 0.0, 0.0, 0.0, 0.0, 0.0, 0.0, 0.0, 0.0, 0.0, 0.0, 0.0, 0.0, 0.0, 0.0, 0.0, 0.0, 0.0, 0.0, 0.0, 0.0, 0.0, 0.0, 0.0, 0.0, 0.0, 0.0, 0.0, 0.0, 0.0, 0.0, 0.0, 0.0, 0.0, 0.0, 0.0, 0.0, 0.0, 0.0, 0.0, 0.0, 0.0, 0.0, 0.0, 0.0, 0.0, 0.0, 0.0, 0.0, 0.0, 0.0, 0.0, 0.0, 0.0, 0.0, 0.0, 0.0, 0.0, 0.0, 0.0, 0.0, 0.0, 0.0, 0.0, 0.0, 0.0, 0.0, 0.0, 0.0, 0.0, 0.0, 0.0, 0.0, 0.0, 0.0, 0.0, 0.0, 0.0, 0.0, 0.0, 0.0, 0.0, 0.0, 0.0, 0.0, 0.0, 0.0, 0.0, 0.0, 0.0, 0.0, 0.0, 0.0, 0.0, 0.0, 0.0, 0.0, 0.0, 0.0, 0.0, 0.0, 0.0, 0.0, 0.0, 0.0, 0.0, 0.0, 0.0, 0.0, 0.0, 0.0, 0.0, 0.0, 0.0, 0.0, 0.0, 0.0, 0.0, 0.0, 0.0, 0.0, 0.0, 0.0, 0.0, 0.0, 0.0, 0.0, 0.0, 0.0, 0.0, 0.0, 0.0, 0.0, 0.0, 0.0, 0.0, 0.0, 0.0, 0.0, 0.0, 0.0, 0.0, 0.0, 0.0, 0.0, 0.0, 0.0, 0.0, 0.0, 0.0, 0.0, 0.0, 0.0, 0.0, 0.0, 0.0, 0.0, 0.0, 0.0, 0.0, 0.0, 0.0, 0.0, 0.0, 0.0, 0.0, 0.0, 0.0, 0.0, 0.0, 0.0, 0.0, 0.0, 0.0, 0.0, 0.0, 0.0, 0.0, 0.0, 0.0, 0.0, 0.0, 0.0, 0.0, 0.0, 0.0, 0.0, 0.0, 0.0, 0.0, 0.0, 0.0, 0.0, 0.0, 0.0, 0.0, 0.0, 0.0, 0.0, 0.0, 0.0, 0.0, 0.0, 0.0, 0.0, 0.0, 0.0, 0.0, 0.0, 0.0, 0.0, 0.0, 0.0, 0.0, 0.0, 0.0, 0.0, 0.0, 0.0, 0.0, 0.0, 0.0, 0.0, 0.0, 0.0, 0.0, 0.0, 0.0, 0.0, 0.0, 0.0, 0.0, 0.0, 0.0, 0.0, 0.0, 0.0, 0.0, 0.0, 0.0, 0.0, 0.0, 0.0, 0.0, 0.0, 0.0, 0.0, 0.0, 0.0, 0.0, 0.0, 0.0, 0.0, 0.0, 0.0, 0.0, 0.0, 0.0, 0.0, 0.0, 0.0, 0.0, 0.0, 0.0, 0.0, 0.0, 0.0, 0.0, 0.0, 0.0, 0.0, 0.0, 0.0, 0.0, 0.0, 0.0, 0.0, 0.0, 0.0, 0.0, 0.0, 0.0, 0.0, 0.0, 0.0, 0.0, 0.0, 0.0, 0.0, 0.0, 0.0, 0.0, 0.0, 0.0, 0.0, 0.0, 0.0, 0.0, 0.0, 0.0, 0.0, 0.0, 0.0, 0.0, 0.0, 0.0, 0.0, 0.0, 0.0, 0.0, 0.0, 0.0, 0.0, 0.0, 0.0, 0.0, 0.0, 0.0, 0.0, 0.0, 0.0, 0.0, 0.0, 0.0, 0.0, 0.0, 0.0, 0.0, 0.0, 0.0, 0.0, 0.0, 0.0, 0.0, 0.0, 0.0, 0.0, 0.0, 0.0, 0.0, 0.0, 0.0, 0.0, 0.0, 0.0, 0.0, 0.0, 0.0, 0.0, 0.0, 0.0, 0.0, 0.0, 0.0, 0.0, 0.0, 0.0, 0.0, 0.0, 0.0, 0.0, 0.0, 0.0, 0.0, 0.0, 0.0, 0.0, 0.0, 0.0, 0.0, 0.0, 0.0, 0.0, 0.0, 0.0, 0.0, 0.0, 0.0, 0.0, 0.0, 0.0, 0.0, 0.0, 0.0, 0.0, 0.0, 0.0, 0.0, 0.0, 0.0, 0.0, 0.0, 0.0, 0.0, 0.0, 0.0, 0.0, 0.0, 0.0, 0.0, 0.0, 0.0, 0.0, 0.0, 0.0, 0.0, 0.0, 0.0, 0.0, 0.0, 0.0, 0.0, 0.0, 0.0, 0.0, 0.0, 0.0, 0.0, 0.0, 0.0, 0.0, 0.0, 0.0, 0.0, 0.0, 0.0, 0.0, 0.0, 0.0, 0.0, 0.0, 0.0, 0.0, 0.0, 0.0, 0.0, 0.0, 0.0, 0.0, 0.0, 0.0, 0.0, 0.0, 0.0, 0.0, 0.0, 0.0, 0.0, 0.0, 0.0, 0.0, 0.0, 0.0, 0.0, 0.0, 0.0, 0.0, 0.0, 0.0, 0.0, 0.0, 0.0, 0.0, 0.0, 0.0, 0.0, 0.0, 0.0, 0.0, 0.0, 0.0, 0.0, 0.0, 0.0, 0.0, 0.0, 0.0, 0.0, 0.0, 0.0, 0.0, 0.0, 0.0, 0.0, 0.0, 0.0, 0.0, 0.0, 0.0, 0.0, 0.0, 0.0, 0.0, 0.0, 0.0, 0.0, 0.0, 0.0, 0.0, 0.0, 0.0, 0.0, 0.0, 0.0, 0.0, 0.0, 0.0, 0.0, 0.0, 0.0, 0.0, 0.0, 0.0, 0.0, 0.0, 0.0, 0.0, 0.0, 0.0, 0.0, 0.0, 0.0, 0.0, 0.0, 0.0, 0.0, 0.0, 0.0, 0.0, 0.0, 0.0, 0.0, 0.0, 0.0, 0.0, 0.0, 0.0, 0.0, 0.0, 0.0, 0.0, 0.0, 0.0, 0.0, 0.0, 0.0, 0.0, 0.0, 0.0, 0.0, 0.0, 0.0, 0.0, 0.0, 0.0, 0.0, 0.0, 0.0, 0.0, 0.0, 0.0, 0.0, 0.0, 0.0, 0.0, 0.0, 0.0, 0.0, 0.0, 0.0, 0.0, 0.0, 0.0, 0.0, 0.0, 0.0, 0.0, 0.0, 0.0, 0.0, 0.0, 0.0, 0.0, 0.0, 0.0, 0.0, 0.0, 0.0, 0.0, 0.0, 0.0, 0.0, 0.0, 0.0, 0.0, 0.0, 0.0, 0.0, 0.0, 0.0, 0.0, 0.0, 0.0, 0.0, 0.0, 0.0, 0.0, 0.0, 0.0, 0.0, 0.0, 0.0, 0.0, 0.0, 0.0, 0.0, 0.0, 0.0, 0.0, 0.0, 0.0, 0.0, 0.0, 0.0, 0.0, 0.0, 0.0, 0.0, 0.0, 0.0, 0.0, 0.0, 0.0, 0.0, 0.0, 0.0, 0.0, 0.0, 0.0, 0.0, 0.0, 0.0, 0.0, 0.0, 0.0, 0.0, 0.0, 0.0, 0.0, 0.0, 0.0, 0.0, 0.0, 0.0, 0.0, 0.0, 0.0, 0.0, 0.0, 0.0, 0.0, 0.0, 0.0, 0.0, 0.0, 0.0, 0.0, 0.0, 0.0, 0.0, 0.0, 0.0, 0.0, 0.0, 0.0, 0.0, 0.0, 0.0, 0.0, 0.0, 0.0, 0.0, 0.0, 0.0, 0.0, 0.0, 0.0, 0.0, 0.0, 0.0, 0.0, 0.0, 0.0, 0.0, 0.0, 0.0, 0.0, 0.0, 0.0, 0.0, 0.0, 0.0, 0.0, 0.0, 0.0, 0.0, 0.0, 0.0, 0.0, 0.0, 0.0, 0.0, 0.0, 0.0, 0.0, 0.0, 0.0, 0.0, 0.0, 0.0, 0.0, 0.0, 0.0, 0.0, 0.0, 0.0, 0.0, 0.0, 0.0, 0.0, 0.0, 0.0, 0.0, 0.0, 0.0, 0.0, 0.0, 0.0, 0.0, 0.0, 0.0, 0.0, 0.0, 0.0, 0.0, 0.0, 0.0, 0.0, 0.0, 0.0, 0.0, 0.0, 0.0, 0.0, 0.0, 0.0, 0.0, 0.0, 0.0, 0.0, 0.0, 0.0, 0.0, 0.0, 0.0, 0.0, 0.0, 0.0, 0.0, 0.0, 0.0, 0.0, 0.0, 0.0, 0.0, 0.0, 0.0, 0.0, 0.0, 0.0, 0.0, 0.0, 0.0, 0.0, 0.0, 0.0, 0.0, 0.0, 0.0, 0.0, 0.0, 0.0, 0.0, 0.0, 0.0, 0.0, 0.0, 0.0, 0.0, 0.0, 0.0, 0.0, 0.0, 0.0, 0.0, 0.0, 0.0, 0.0, 0.0, 0.0, 0.0, 0.0, 0.0, 0.0, 0.0, 0.0, 0.0, 0.0, 0.0, 0.0, 0.0, 0.0, 0.0, 0.0, 0.0, 0.0, 0.0, 0.0, 0.0, 0.0, 0.0, 0.0, 0.0, 0.0, 0.0, 0.0, 0.0, 0.0, 0.0, 0.0, 0.0, 0.0, 0.0, 0.0, 0.0, 0.0, 0.0, 0.0, 0.0, 0.0, 0.0, 0.0, 0.0, 0.0, 0.0, 0.0, 0.0, 0.0, 0.0, 0.0, 0.0, 0.0, 0.0, 0.0, 0.0, 0.0, 0.0, 0.0, 0.0, 0.0, 0.0, 0.0, 0.0, 0.0, 0.0, 0.0, 0.0, 0.0, 0.0, 0.0, 0.0, 0.0, 0.0, 0.0, 0.0, 0.0, 0.0, 0.0, 0.0, 0.0, 0.0, 0.0, 0.0, 0.0, 0.0, 0.0, 0.0, 0.0, 0.0, 0.0, 0.0, 0.0, 0.0, 0.0, 0.0, 0.0, 0.0, 0.0, 0.0, 0.0, 0.0, 0.0, 0.0, 0.0, 0.0, 0.0, 0.0, 0.0, 0.0, 0.0, 0.0, 0.0, 0.0, 0.0, 0.0, 0.0, 0.0, 0.0, 0.0, 0.0, 0.0, 0.0, 0.0, 0.0, 0.0, 0.0, 0.0, 0.0, 0.0, 0.0, 0.0, 0.0, 0.0, 0.0, 0.0, 0.0, 0.0, 0.0, 0.0, 0.0, 0.0, 0.0, 0.0, 0.0, 0.0, 0.0, 0.0, 0.0, 0.0, 0.0, 0.0, 0.0, 0.0, 0.0, 0.0, 0.0, 0.0, 0.0, 0.0, 0.0, 0.0, 0.0, 0.0, 0.0, 0.0, 0.0, 0.0, 0.0, 0.0, 0.0, 0.0, 0.0, 0.0, 0.0, 0.0, 0.0, 0.0, 0.0, 0.0, 0.0, 0.0, 0.0, 0.0, 0.0, 0.0, 0.0, 0.0, 0.0, 0.0, 0.0, 0.0, 0.0, 0.0, 0.0, 0.0, 0.0, 0.0, 0.0, 0.0, 0.0, 0.0, 0.0, 0.0, 0.0, 0.0, 0.0, 0.0, 0.0, 0.0, 0.0, 0.0, 0.0, 0.0, 0.0, 0.0, 0.0, 0.0, 0.0, 0.0, 0.0, 0.0, 0.0, 0.0, 0.0, 0.0, 0.0, 0.0, 0.0, 0.0, 0.0, 0.0, 0.0, 0.0, 0.0, 0.0, 0.0, 0.0, 0.0, 0.0, 0.0, 0.0, 0.0, 0.0, 0.0, 0.0, 0.0, 0.0, 0.0, 0.0, 0.0, 0.0, 0.0, 0.0, 0.0, 0.0, 0.0, 0.0, 0.0, 0.0, 0.0, 0.0, 0.0, 0.0, 0.0, 0.0, 0.0, 0.0, 0.0, 0.0, 0.0, 0.0, 0.0, 0.0, 0.0, 0.0, 0.0, 0.0, 0.0, 0.0, 0.0, 0.0, 0.0, 0.0, 0.0, 0.0, 0.0, 0.0, 0.0, 0.0, 0.0, 0.0, 0.0, 0.0, 0.0, 0.0, 0.0, 0.0, 0.0, 0.0, 0.0, 0.0, 0.0, 0.0, 0.0, 0.0, 0.0, 0.0, 0.0, 0.0, 0.0, 0.0, 0.0, 0.0, 0.0, 0.0, 0.0, 0.0, 0.0, 0.0, 0.0, 0.0, 0.0, 0.0, 0.0, 0.0, 0.0, 0.0, 0.0, 0.0, 0.0, 0.0, 0.0, 0.0, 0.0, 0.0, 0.0, 0.0, 0.0, 0.0, 0.0, 0.0, 0.0, 0.0, 0.0, 0.0, 0.0, 0.0, 0.0, 0.0, 0.0, 0.0, 0.0, 0.0, 0.0, 0.0, 0.0, 0.0, 0.0, 0.0, 0.0, 0.0, 0.0, 0.0, 0.0, 0.0, 0.0, 0.0, 0.0, 0.0, 0.0, 0.0, 0.0, 0.0, 0.0, 0.0, 0.0, 0.0, 0.0, 0.0, 0.0, 0.0, 0.0, 0.0, 0.0, 0.0, 0.0, 0.0, 0.0, 0.0, 0.0, 0.0, 0.0, 0.0, 0.0, 0.0, 0.0, 0.0, 0.0, 0.0, 0.0, 0.0, 0.0, 0.0, 0.0, 0.0, 0.0, 0.0, 0.0, 0.0, 0.0, 0.0, 0.0, 0.0, 0.0, 0.0, 0.0, 0.0, 0.0, 0.0, 0.0, 0.0, 0.0, 0.0, 0.0, 0.0, 0.0, 0.0, 0.0, 0.0, 0.0, 0.0, 0.0, 0.0, 0.0, 0.0, 0.0, 0.0, 0.0, 0.0, 0.0, 0.0, 0.0, 0.0, 0.0, 0.0, 0.0, 0.0, 0.0, 0.0, 0.0, 0.0, 0.0, 0.0, 0.0, 0.0, 0.0, 0.0, 0.0, 0.0, 0.0, 0.0, 0.0, 0.0, 0.0, 0.0, 0.0, 0.0, 0.0, 0.0, 0.0, 0.0, 0.0, 0.0, 0.0, 0.0, 0.0, 0.0, 0.0, 0.0, 0.0, 0.0, 0.0, 0.0, 0.0, 0.0, 0.0, 0.0, 0.0, 0.0, 0.0, 0.0, 0.0, 0.0, 0.0, 0.0, 0.0, 0.0, 0.0, 0.0, 0.0, 0.0, 0.0, 0.0, 0.0, 0.0, 0.0, 0.0, 0.0, 0.0, 0.0, 0.0, 0.0, 0.0, 0.0, 0.0, 0.0, 0.0, 0.0, 0.0, 0.0, 0.0, 0.0, 0.0, 0.0, 0.0, 0.0, 0.0, 0.0, 0.0, 0.0, 0.0, 0.0, 0.0, 0.0, 0.0, 0.0, 0.0, 0.0, 0.0, 0.0, 0.0, 0.0, 0.0, 0.0, 0.0, 0.0, 0.0, 0.0, 0.0, 0.0, 0.0, 0.0, 0.0, 0.0, 0.0, 0.0, 0.0, 0.0, 0.0, 0.0, 0.0, 0.0, 0.0, 0.0, 0.0, 0.0, 0.0, 0.0, 0.0, 0.0, 0.0, 0.0, 0.0, 0.0, 0.0, 0.0, 0.0, 0.0, 0.0, 0.0, 0.0, 0.0, 0.0, 0.0, 0.0, 0.0, 0.0, 0.0, 0.0, 0.0, 0.0, 0.0, 0.0, 0.0, 0.0, 0.0, 0.0, 0.0, 0.0, 0.0, 0.0, 0.0, 0.0, 0.0, 0.0, 0.0, 0.0, 0.0, 0.0, 0.0, 0.0, 0.0, 0.0, 0.0, 0.0, 0.0, 0.0, 0.0, 0.0, 0.0, 0.0, 0.0, 0.0, 0.0, 0.0, 0.0, 0.0, 0.0, 0.0, 0.0, 0.0, 0.0, 0.0, 0.0, 0.0, 0.0, 0.0, 0.0, 0.0, 0.0, 0.0, 0.0, 0.0, 0.0, 0.0, 0.0, 0.0, 0.0, 0.0, 0.0, 0.0, 0.0, 0.0, 0.0, 0.0, 0.0, 0.0, 0.0, 0.0, 0.0, 0.0, 0.0, 0.0, 0.0, 0.0, 0.0, 0.0, 0.0, 0.0, 0.0, 0.0, 0.0, 0.0, 0.0, 0.0, 0.0, 0.0, 0.0, 0.0, 0.0, 0.0, 0.0, 0.0, 0.0, 0.0, 0.0, 0.0, 0.0, 0.0, 0.0, 0.0, 0.0, 0.0, 0.0, 0.0, 0.0, 0.0, 0.0, 0.0, 0.0, 0.0, 0.0, 0.0, 0.0, 0.0, 0.0, 0.0, 0.0, 0.0, 0.0, 0.0, 0.0, 0.0, 0.0, 0.0, 0.0, 0.0, 0.0, 0.0, 0.0, 0.0, 0.0, 0.0, 0.0, 0.0, 0.0, 0.0, 0.0, 0.0, 0.0, 0.0, 0.0, 0.0, 0.0, 0.0, 0.0, 0.0, 0.0, 0.0, 0.0, 0.0, 0.0, 0.0, 0.0, 0.0, 0.0, 0.0, 0.0, 0.0, 0.0, 0.0, 0.0, 0.0, 0.0, 0.0, 0.0, 0.0, 0.0, 0.0, 0.0, 0.0, 0.0, 0.0, 0.0, 0.0, 0.0, 0.0, 0.0, 0.0, 0.0, 0.0, 0.0, 0.0, 0.0, 0.0, 0.0, 0.0, 0.0, 0.0, 0.0, 0.0, 0.0, 0.0, 0.0, 0.0, 0.0, 0.0, 0.0, 0.0, 0.0, 0.0, 0.0, 0.0, 0.0, 0.0, 0.0, 0.0, 0.0, 0.0, 0.0, 0.0, 0.0, 0.0, 0.0, 0.0, 0.0, 0.0, 0.0, 0.0, 0.0, 0.0, 0.0, 0.0, 0.0, 0.0, 0.0, 0.0, 0.0, 0.0, 0.0, 0.0, 0.0, 0.0, 0.0, 0.0, 0.0, 0.0, 0.0, 0.0, 0.0, 0.0, 0.0, 0.0, 0.0, 0.0, 0.0, 0.0, 0.0, 0.0, 0.0, 0.0, 0.0, 0.0, 0.0, 0.0, 0.0, 0.0, 0.0, 0.0, 0.0, 0.0, 0.0, 0.0, 0.0, 0.0, 0.0, 0.0, 0.0, 0.0, 0.0, 0.0, 0.0, 0.0, 0.0, 0.0, 0.0, 0.0, 0.0, 0.0, 0.0, 0.0, 0.0, 0.0, 0.0, 0.0, 0.0, 0.0, 0.0, 0.0, 0.0, 0.0, 0.0, 0.0, 0.0, 0.0, 0.0, 0.0, 0.0, 0.0, 0.0, 0.0, 0.0, 0.0, 0.0, 0.0, 0.0, 0.0, 0.0, 0.0, 0.0, 0.0, 0.0, 0.0, 0.0, 0.0, 0.0, 0.0, 0.0, 0.0, 0.0, 0.0, 0.0, 0.0, 0.0, 0.0, 0.0, 0.0, 0.0, 0.0, 0.0, 0.0, 0.0, 0.0, 0.0, 0.0, 0.0, 0.0, 0.0, 0.0, 0.0, 0.0, 0.0, 0.0, 0.0, 0.0, 0.0, 0.0, 0.0, 0.0, 0.0, 0.0, 0.0, 0.0, 0.0, 0.0, 0.0, 0.0, 0.0, 0.0, 0.0, 0.0, 0.0, 0.0, 0.0, 0.0, 0.0, 0.0, 0.0, 0.0, 0.0, 0.0, 0.0, 0.0, 0.0, 0.0, 0.0, 0.0, 0.0, 0.0, 0.0, 0.0, 0.0, 0.0, 0.0, 0.0, 0.0, 0.0, 0.0, 0.0, 0.0, 0.0, 0.0, 0.0, 0.0, 0.0, 0.0, 0.0, 0.0, 0.0, 0.0, 0.0, 0.0, 0.0, 0.0, 0.0, 0.0, 0.0, 0.0, 0.0, 0.0, 0.0, 0.0, 0.0, 0.0, 0.0, 0.0, 0.0, 0.0, 0.0, 0.0, 0.0, 0.0, 0.0, 0.0, 0.0, 0.0, 0.0, 0.0, 0.0, 0.0, 0.0, 0.0, 0.0, 0.0, 0.0, 0.0, 0.0, 0.0, 0.0, 0.0, 0.0, 0.0, 0.0, 0.0, 0.0, 0.0, 0.0, 0.0, 0.0, 0.0, 0.0, 0.0, 0.0, 0.0, 0.0, 0.0, 0.0, 0.0, 0.0, 0.0, 0.0, 0.0, 0.0, 0.0, 0.0, 0.0, 0.0, 0.0, 0.0, 0.0, 0.0, 0.0, 0.0, 0.0, 0.0, 0.0, 0.0, 0.0, 0.0, 0.0, 0.0, 0.0, 0.0, 0.0, 0.0, 0.0, 0.0, 0.0, 0.0, 0.0, 0.0, 0.0, 0.0, 0.0, 0.0, 0.0, 0.0, 0.0, 0.0, 0.0, 0.0, 0.0, 0.0, 0.0, 0.0, 0.0, 0.0, 0.0, 0.0, 0.0, 0.0, 0.0, 0.0, 0.0, 0.0, 0.0, 0.0, 0.0, 0.0, 0.0, 0.0, 0.0, 0.0, 0.0, 0.0, 0.0, 0.0, 0.0, 0.0, 0.0, 0.0, 0.0, 0.0, 0.0, 0.0, 0.0, 0.0, 0.0, 0.0, 0.0, 0.0, 0.0, 0.0, 0.0, 0.0, 0.0, 0.0, 0.0, 0.0, 0.0, 0.0, 0.0, 0.0, 0.0, 0.0, 0.0, 0.0, 0.0, 0.0, 0.0, 0.0, 0.0, 0.0, 0.0, 0.0, 0.0, 0.0, 0.0, 0.0, 0.0, 0.0, 0.0, 0.0, 0.0, 0.0, 0.0, 0.0, 0.0, 0.0, 0.0, 0.0, 0.0, 0.0, 0.0, 0.0, 0.0, 0.0, 0.0, 0.0, 0.0, 0.0, 0.0, 0.0, 0.0, 0.0, 0.0, 0.0, 0.0, 0.0, 0.0, 0.0, 0.0, 0.0, 0.0, 0.0, 0.0, 0.0, 0.0, 0.0, 0.0, 0.0, 0.0, 0.0, 0.0, 0.0, 0.0, 0.0, 0.0, 0.0, 0.0, 0.0, 0.0, 0.0, 0.0, 0.0, 0.0, 0.0, 0.0, 0.0, 0.0, 0.0, 0.0, 0.0, 0.0, 0.0, 0.0, 0.0, 0.0, 0.0, 0.0, 0.0, 0.0, 0.0, 0.0, 0.0, 0.0, 0.0, 0.0, 0.0, 0.0, 0.0, 0.0, 0.0, 0.0, 0.0, 0.0, 0.0, 0.0, 0.0, 0.0, 0.0, 0.0, 0.0, 0.0, 0.0, 0.0, 0.0, 0.0, 0.0, 0.0, 0.0, 0.0, 0.0, 0.0, 0.0, 0.0, 0.0, 0.0, 0.0, 0.0, 0.0, 0.0, 0.0, 0.0, 0.0, 0.0, 0.0, 0.0, 0.0, 0.0, 0.0, 0.0, 0.0, 0.0, 0.0, 0.0, 0.0, 0.0, 0.0, 0.0, 0.0, 0.0, 0.0, 0.0, 0.0, 0.0, 0.0, 0.0, 0.0, 0.0, 0.0, 0.0, 0.0, 0.0, 0.0, 0.0, 0.0, 0.0, 0.0, 0.0, 0.0, 0.0, 0.0, 0.0, 0.0, 0.0, 0.0, 0.0, 0.0, 0.0, 0.0, 0.0, 0.0, 0.0, 0.0, 0.0, 0.0, 0.0, 0.0, 0.0, 0.0, 0.0, 0.0, 0.0, 0.0, 0.0, 0.0, 0.0, 0.0, 0.0, 0.0, 0.0, 0.0, 0.0, 0.0, 0.0, 0.0, 0.0, 0.0, 0.0, 0.0, 0.0, 0.0, 0.0, 0.0, 0.0, 0.0, 0.0, 0.0, 0.0, 0.0, 0.0, 0.0, 0.0, 0.0, 0.0, 0.0, 0.0, 0.0, 0.0, 0.0, 0.0, 0.0, 0.0, 0.0, 0.0, 0.0, 0.0, 0.0, 0.0, 0.0, 0.0, 0.0, 0.0, 0.0, 0.0, 0.0, 0.0, 0.0, 0.0, 0.0, 0.0, 0.0, 0.0, 0.0, 0.0, 0.0, 0.0, 0.0, 0.0, 0.0, 0.0, 0.0, 0.0, 0.0, 0.0, 0.0, 0.0, 0.0, 0.0, 0.0, 0.0, 0.0, 0.0, 0.0, 0.0, 0.0, 0.0, 0.0, 0.0, 0.0, 0.0, 0.0, 0.0, 0.0, 0.0, 0.0, 0.0, 0.0, 0.0, 0.0, 0.0, 0.0, 0.0, 0.0, 0.0, 0.0, 0.0, 0.0, 0.0, 0.0, 0.0, 0.0, 0.0, 0.0, 0.0, 0.0, 0.0, 0.0, 0.0, 0.0, 0.0, 0.0, 0.0, 0.0, 0.0, 0.0, 0.0, 0.0, 0.0, 0.0, 0.0, 0.0, 0.0, 0.0, 0.0, 0.0, 0.0, 0.0, 0.0, 0.0, 0.0, 0.0, 0.0, 0.0, 0.0, 0.0, 0.0, 0.0, 0.0, 0.0, 0.0, 0.0, 0.0, 0.0, 0.0, 0.0, 0.0, 0.0, 0.0, 0.0, 0.0, 0.0, 0.0, 0.0, 0.0, 0.0, 0.0, 0.0, 0.0, 0.0, 0.0, 0.0, 0.0, 0.0, 0.0, 0.0, 0.0, 0.0, 0.0, 0.0, 0.0, 0.0, 0.0, 0.0, 0.0, 0.0, 0.0, 0.0, 0.0, 0.0, 0.0, 0.0, 0.0, 0.0, 0.0, 0.0, 0.0, 0.0, 0.0, 0.0, 0.0, 0.0, 0.0, 0.0, 0.0, 0.0, 0.0, 0.0, 0.0, 0.0, 0.0, 0.0, 0.0, 0.0, 0.0, 0.0, 0.0, 0.0, 0.0, 0.0, 0.0, 0.0, 0.0, 0.0, 0.0, 0.0, 0.0, 0.0, 0.0, 0.0, 0.0, 0.0, 0.0, 0.0, 0.0, 0.0, 0.0, 0.0, 0.0, 0.0, 0.0, 0.0, 0.0, 0.0, 0.0, 0.0, 0.0, 0.0, 0.0, 0.0, 0.0, 0.0, 0.0, 0.0, 0.0, 0.0, 0.0, 0.0, 0.0, 0.0, 0.0, 0.0, 0.0, 0.0, 0.0, 0.0, 0.0, 0.0, 0.0, 0.0, 0.0, 0.0, 0.0, 0.0, 0.0, 0.0, 0.0, 0.0, 0.0, 0.0, 0.0, 0.0, 0.0, 0.0, 0.0, 0.0, 0.0, 0.0, 0.0, 0.0, 0.0, 0.0, 0.0, 0.0, 0.0, 0.0, 0.0, 0.0, 0.0, 0.0, 0.0, 0.0, 0.0, 0.0, 0.0, 0.0, 0.0, 0.0, 0.0, 0.0, 0.0, 0.0, 0.0, 0.0, 0.0, 0.0, 0.0, 0.0, 0.0, 0.0, 0.0, 0.0, 0.0, 0.0, 0.0, 0.0, 0.0, 0.0, 0.0, 0.0, 0.0, 0.0, 0.0, 0.0, 0.0, 0.0, 0.0, 0.0, 0.0, 0.0, 0.0, 0.0, 0.0, 0.0, 0.0, 0.0, 0.0, 0.0, 0.0, 0.0, 0.0, 0.0, 0.0, 0.0, 0.0, 0.0, 0.0, 0.0, 0.0, 0.0, 0.0, 0.0, 0.0, 0.0, 0.0, 0.0, 0.0, 0.0, 0.0, 0.0, 0.0, 0.0, 0.0, 0.0, 0.0, 0.0, 0.0, 0.0, 0.0, 0.0, 0.0, 0.0, 0.0, 0.0, 0.0, 0.0, 0.0, 0.0, 0.0, 0.0, 0.0, 0.0, 0.0, 0.0, 0.0, 0.0, 0.0, 0.0, 0.0, 0.0, 0.0, 0.0, 0.0, 0.0, 0.0, 0.0, 0.0, 0.0, 0.0, 0.0, 0.0, 0.0, 0.0, 0.0, 0.0, 0.0, 0.0, 0.0, 0.0, 0.0, 0.0, 0.0, 0.0, 0.0, 0.0, 0.0, 0.0, 0.0, 0.0, 0.0, 0.0, 0.0, 0.0, 0.0, 0.0, 0.0, 0.0, 0.0, 0.0, 0.0, 0.0, 0.0, 0.0, 0.0, 0.0, 0.0, 0.0, 0.0, 0.0, 0.0, 0.0, 0.0, 0.0, 0.0, 0.0, 0.0, 0.0, 0.0, 0.0, 0.0, 0.0, 0.0, 0.0, 0.0, 0.0, 0.0, 0.0, 0.0, 0.0, 0.0, 0.0, 0.0, 0.0, 0.0, 0.0, 0.0, 0.0, 0.0, 0.0, 0.0, 0.0, 0.0, 0.0, 0.0, 0.0, 0.0, 0.0, 0.0, 0.0, 0.0, 0.0, 0.0, 0.0, 0.0, 0.0, 0.0, 0.0, 0.0, 0.0, 0.0, 0.0, 0.0, 0.0, 0.0, 0.0, 0.0, 0.0, 0.0, 0.0, 0.0, 0.0, 0.0, 0.0, 0.0, 0.0, 0.0, 0.0, 0.0, 0.0, 0.0, 0.0, 0.0, 0.0, 0.0, 0.0, 0.0, 0.0, 0.0, 0.0, 0.0, 0.0, 0.0, 0.0, 0.0, 0.0, 0.0, 0.0, 0.0, 0.0, 0.0, 0.0, 0.0, 0.0, 0.0, 0.0, 0.0, 0.0, 0.0, 0.0, 0.0, 0.0, 0.0, 0.0, 0.0, 0.0, 0.0, 0.0, 0.0, 0.0, 0.0, 0.0, 0.0, 0.0, 0.0, 0.0, 0.0, 0.0, 0.0, 0.0, 0.0, 0.0, 0.0, 0.0, 0.0, 0.0, 0.0, 0.0, 0.0, 0.0, 0.0, 0.0, 0.0, 0.0, 0.0, 0.0, 0.0, 0.0, 0.0, 0.0, 0.0, 0.0, 0.0, 0.0, 0.0, 0.0, 0.0, 0.0, 0.0, 0.0, 0.0, 0.0, 0.0, 0.0, 0.0, 0.0, 0.0, 0.0, 0.0, 0.0, 0.0, 0.0, 0.0, 0.0, 0.0, 0.0, 0.0, 0.0, 0.0, 0.0, 0.0, 0.0, 0.0, 0.0, 0.0, 0.0, 0.0, 0.0, 0.0, 0.0, 0.0, 0.0, 0.0, 0.0, 0.0, 0.0, 0.0, 0.0, 0.0, 0.0, 0.0, 0.0, 0.0, 0.0, 0.0, 0.0, 0.0, 0.0, 0.0, 0.0, 0.0, 0.0, 0.0, 0.0, 0.0, 0.0, 0.0, 0.0, 0.0, 0.0, 0.0, 0.0, 0.0, 0.0, 0.0, 0.0, 0.0, 0.0, 0.0, 0.0, 0.0, 0.0, 0.0, 0.0, 0.0, 0.0, 0.0, 0.0, 0.0, 0.0, 0.0, 0.0, 0.0, 0.0, 0.0, 0.0, 0.0, 0.0, 0.0, 0.0, 0.0, 0.0, 0.0, 0.0, 0.0, 0.0, 0.0, 0.0, 0.0, 0.0, 0.0, 0.0, 0.0, 0.0, 0.0, 0.0, 0.0, 0.0, 0.0, 0.0, 0.0, 0.0, 0.0, 0.0, 0.0, 0.0, 0.0, 0.0, 0.0, 0.0, 0.0, 0.0, 0.0, 0.0, 0.0, 0.0, 0.0, 0.0, 0.0, 0.0, 0.0, 0.0, 0.0, 0.0, 0.0, 0.0, 0.0, 0.0, 0.0, 0.0, 0.0, 0.0, 0.0, 0.0, 0.0, 0.0, 0.0, 0.0, 0.0, 0.0, 0.0, 0.0, 0.0, 0.0, 0.0, 0.0, 0.0, 0.0, 0.0, 0.0, 0.0, 0.0, 0.0, 0.0, 0.0, 0.0, 0.0, 0.0, 0.0, 0.0, 0.0, 0.0, 0.0, 0.0, 0.0, 0.0, 0.0, 0.0, 0.0, 0.0, 0.0, 0.0, 0.0, 0.0, 0.0, 0.0, 0.0, 0.0, 0.0, 0.0, 0.0, 0.0, 0.0, 0.0, 0.0, 0.0, 0.0, 0.0, 0.0, 0.0, 0.0, 0.0, 0.0, 0.0, 0.0, 0.0, 0.0, 0.0, 0.0, 0.0, 0.0, 0.0, 0.0, 0.0, 0.0, 0.0, 0.0, 0.0, 0.0, 0.0, 0.0, 0.0, 0.0, 0.0, 0.0, 0.0, 0.0, 0.0, 0.0, 0.0, 0.0, 0.0, 0.0, 0.0, 0.0, 0.0, 0.0, 0.0, 0.0, 0.0, 0.0, 0.0, 0.0, 0.0, 0.0, 0.0, 0.0, 0.0, 0.0, 0.0, 0.0, 0.0, 0.0, 0.0, 0.0, 0.0, 0.0, 0.0, 0.0, 0.0, 0.0, 0.0, 0.0, 0.0, 0.0, 0.0, 0.0, 0.0, 0.0, 0.0, 0.0, 0.0, 0.0, 0.0, 0.0, 0.0, 0.0, 0.0, 0.0, 0.0, 0.0, 0.0, 0.0, 0.0, 0.0, 0.0, 0.0, 0.0, 0.0, 0.0, 0.0, 0.0, 0.0, 0.0, 0.0, 0.0, 0.0, 0.0, 0.0, 0.0, 0.0, 0.0, 0.0, 0.0, 0.0, 0.0, 0.0, 0.0, 0.0, 0.0, 0.0, 0.0, 0.0, 0.0, 0.0, 0.0, 0.0, 0.0, 0.0, 0.0, 0.0, 0.0, 0.0, 0.0, 0.0, 0.0, 0.0, 0.0, 0.0, 0.0, 0.0, 0.0, 0.0, 0.0, 0.0, 0.0, 0.0, 0.0, 0.0, 0.0, 0.0, 0.0, 0.0, 0.0, 0.0, 0.0, 0.0, 0.0, 0.0, 0.0, 0.0, 0.0, 0.0, 0.0, 0.0, 0.0, 0.0, 0.0, 0.0, 0.0, 0.0, 0.0, 0.0, 0.0, 0.0, 0.0, 0.0, 0.0, 0.0, 0.0, 0.0, 0.0, 0.0, 0.0, 0.0, 0.0, 0.0, 0.0, 0.0, 0.0, 0.0, 0.0, 0.0, 0.0, 0.0, 0.0, 0.0, 0.0, 0.0, 0.0, 0.0, 0.0, 0.0, 0.0, 0.0, 0.0, 0.0, 0.0, 0.0, 0.0, 0.0, 0.0, 0.0, 0.0, 0.0, 0.0, 0.0, 0.0, 0.0, 0.0, 0.0, 0.0, 0.0, 0.0, 0.0, 0.0, 0.0, 0.0, 0.0, 0.0, 0.0, 0.0, 0.0, 0.0, 0.0, 0.0, 0.0, 0.0, 0.0, 0.0, 0.0, 0.0, 0.0, 0.0, 0.0, 0.0, 0.0, 0.0, 0.0, 0.0, 0.0, 0.0, 0.0, 0.0, 0.0, 0.0, 0.0, 0.0, 0.0, 0.0, 0.0, 0.0, 0.0, 0.0, 0.0, 0.0, 0.0, 0.0, 0.0, 0.0, 0.0, 0.0, 0.0, 0.0, 0.0, 0.0, 0.0, 0.0, 0.0, 0.0, 0.0, 0.0, 0.0, 0.0, 0.0, 0.0, 0.0, 0.0, 0.0, 0.0, 0.0, 0.0, 0.0, 0.0, 0.0, 0.0, 0.0, 0.0, 0.0, 0.0, 0.0, 0.0, 0.0, 0.0, 0.0, 0.0, 0.0, 0.0, 0.0, 0.0, 0.0, 0.0, 0.0, 0.0, 0.0, 0.0, 0.0, 0.0, 0.0, 0.0, 0.0, 0.0, 0.0, 0.0, 0.0, 0.0, 0.0, 0.0, 0.0, 0.0, 0.0, 0.0, 0.0, 0.0, 0.0, 0.0, 0.0, 0.0, 0.0, 0.0, 0.0, 0.0, 0.0, 0.0, 0.0, 0.0, 0.0, 0.0, 0.0, 0.0, 0.0, 0.0, 0.0, 0.0, 0.0, 0.0, 0.0, 0.0, 0.0, 0.0, 0.0, 0.0, 0.0, 0.0, 0.0, 0.0, 0.0, 0.0, 0.0, 0.0, 0.0, 0.0, 0.0, 0.0, 0.0, 0.0, 0.0, 0.0, 0.0, 0.0, 0.0, 0.0, 0.0, 0.0, 0.0, 0.0, 0.0, 0.0, 0.0, 0.0, 0.0, 0.0, 0.0, 0.0, 0.0, 0.0, 0.0, 0.0, 0.0, 0.0, 0.0, 0.0, 0.0, 0.0, 0.0, 0.0, 0.0, 0.0, 0.0, 0.0, 0.0, 0.0, 0.0, 0.0, 0.0, 0.0, 0.0, 0.0, 0.0, 0.0, 0.0, 0.0, 0.0, 0.0, 0.0, 0.0, 0.0, 0.0, 0.0, 0.0, 0.0, 0.0, 0.0, 0.0, 0.0, 0.0, 0.0, 0.0, 0.0, 0.0, 0.0, 0.0, 0.0, 0.0, 0.0, 0.0, 0.0, 0.0, 0.0, 0.0, 0.0, 0.0, 0.0, 0.0, 0.0, 0.0, 0.0, 0.0, 0.0, 0.0, 0.0, 0.0, 0.0, 0.0, 0.0, 0.0, 0.0, 0.0, 0.0, 0.0, 0.0, 0.0, 0.0, 0.0, 0.0, 0.0, 0.0, 0.0, 0.0, 0.0, 0.0, 0.0, 0.0, 0.0, 0.0, 0.0, 0.0, 0.0, 0.0, 0.0, 0.0, 0.0, 0.0, 0.0, 0.0, 0.0, 0.0, 0.0, 0.0, 0.0, 0.0, 0.0, 0.0, 0.0, 0.0, 0.0, 0.0, 0.0, 0.0, 0.0, 0.0, 0.0, 0.0, 0.0, 0.0, 0.0, 0.0, 0.0, 0.0, 0.0, 0.0, 0.0, 0.0, 0.0, 0.0, 0.0, 0.0, 0.0, 0.0, 0.0, 0.0, 0.0, 0.0, 0.0, 0.0, 0.0, 0.0, 0.0, 0.0, 0.0, 0.0, 0.0, 0.0, 0.0, 0.0, 0.0, 0.0, 0.0, 0.0, 0.0, 0.0, 0.0, 0.0, 0.0, 0.0, 0.0, 0.0, 0.0, 0.0, 0.0, 0.0, 0.0, 0.0, 0.0, 0.0, 0.0, 0.0, 0.0, 0.0, 0.0, 0.0, 0.0, 0.0, 0.0, 0.0, 0.0, 0.0, 0.0, 0.0, 0.0, 0.0, 0.0, 0.0, 0.0, 0.0, 0.0, 0.0, 0.0, 0.0, 0.0, 0.0, 0.0, 0.0, 0.0, 0.0, 0.0, 0.0, 0.0, 0.0, 0.0, 0.0, 0.0, 0.0, 0.0, 0.0, 0.0, 0.0, 0.0, 0.0, 0.0, 0.0, 0.0, 0.0, 0.0, 0.0, 0.0, 0.0, 0.0, 0.0, 0.0, 0.0, 0.0, 0.0, 0.0, 0.0, 0.0, 0.0, 0.0, 0.0, 0.0, 0.0, 0.0, 0.0, 0.0, 0.0, 0.0, 0.0, 0.0, 0.0, 0.0, 0.0, 0.0, 0.0, 0.0, 0.0, 0.0, 0.0, 0.0, 0.0, 0.0, 0.0, 0.0, 0.0, 0.0, 0.0, 0.0, 0.0, 0.0, 0.0, 0.0, 0.0, 0.0, 0.0, 0.0, 0.0, 0.0, 0.0, 0.0, 0.0, 0.0, 0.0, 0.0, 0.0, 0.0, 0.0, 0.0, 0.0, 0.0, 0.0, 0.0, 0.0, 0.0, 0.0, 0.0, 0.0, 0.0, 0.0, 0.0, 0.0, 0.0, 0.0, 0.0, 0.0, 0.0, 0.0, 0.0])
me_plane_017.update()

# ---- objects
ob_plane_002 = bpy.data.objects.new('Plane.002', me_plane_017)

# ---- transforms, parenting, visibility, modifiers, constraints
ob_plane_002.location = (-40.51, 25.45, 0.0)
ob_plane_002.rotation_euler = (0.0, -0.0, 0.3142)
ob_plane_002.scale = (110.0, 8.0, 1.0)

# ---- collection membership
col_collection.objects.link(ob_plane_002)

# ---- scene / render settings (as saved in the file)
scene.frame_start = 1; scene.frame_end = 250; scene.frame_set(1)
scene.render.engine = 'BLENDER_EEVEE_NEXT'
scene.cycles.sampling_pattern = 'TABULATED_SOBOL'
scene.eevee.ray_tracing_options.trace_max_roughness = 0.0
scene.unit_settings.scale_length = 0.001
bpy.context.view_layer.update()

# ---- added for rendering (the .blend has no active camera and no usable light): camera, sun
cam_auto = bpy.data.cameras.new('AutoCamera')
cam_auto.lens = 50.0
cam_auto.sensor_width = 36.0
cam_auto.clip_end = 6097.1
ob_auto_camera = bpy.data.objects.new('AutoCamera', cam_auto)
scene.collection.objects.link(ob_auto_camera)
ob_auto_camera.location = (352.576, -447.035, 278.931)
ob_auto_camera.rotation_euler = (1.09748, -7.21219e-08, 0.694738)
scene.camera = ob_auto_camera
light_auto_sun = bpy.data.lights.new('AutoSun', 'SUN')
light_auto_sun.energy = 3.0
light_auto_sun.angle = 0.0523599
ob_auto_sun = bpy.data.objects.new('AutoSun', light_auto_sun)
scene.collection.objects.link(ob_auto_sun)
ob_auto_sun.rotation_euler = (0.872665, 0.174533, 0.523599)
bpy.context.view_layer.update()
